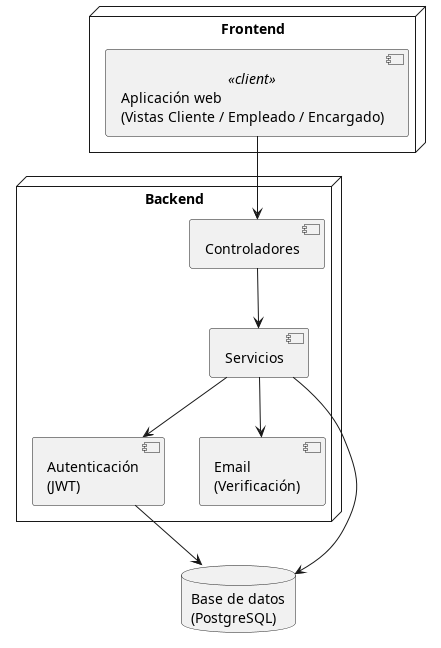

The diagram above was rendered by PlantUML. Its source (embedded in the PNG):
@startuml


node "Frontend" {
  component "Aplicación web\n(Vistas Cliente / Empleado / Encargado)" as FE <<client>>
}

node "Backend" {
  component "Controladores" as API
  component "Servicios" as SVC
  component "Autenticación\n(JWT)" as AUTH
  component "Email\n(Verificación)" as EMAIL
}

database "Base de datos\n(PostgreSQL)" as DB

FE  --> API
API --> SVC

SVC --> AUTH
SVC --> EMAIL
SVC --> DB
AUTH --> DB

@enduml